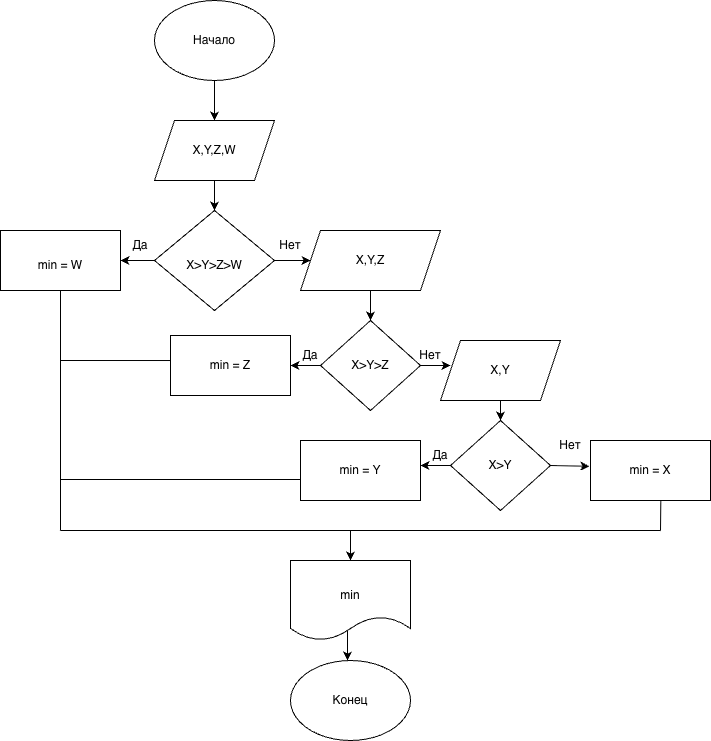

The diagram above was exported from draw.io. Its source (the exported page's mxGraphModel, read from the mxfile embedded in the PNG):
<mxGraphModel dx="1113" dy="758" grid="1" gridSize="10" guides="1" tooltips="1" connect="1" arrows="1" fold="1" page="1" pageScale="1" pageWidth="827" pageHeight="1169" math="0" shadow="0">
  <root>
    <mxCell id="0" />
    <mxCell id="1" parent="0" />
    <mxCell id="QXcg-eOwtsbDQehkreH7-1" parent="1" style="ellipse;whiteSpace=wrap;html=1;" value="" vertex="1">
      <mxGeometry height="80" width="120" x="204" y="70" as="geometry" />
    </mxCell>
    <mxCell id="QXcg-eOwtsbDQehkreH7-2" edge="1" parent="1" source="QXcg-eOwtsbDQehkreH7-1" style="endArrow=classic;html=1;rounded=0;exitX=0.5;exitY=1;exitDx=0;exitDy=0;entryX=0.5;entryY=0;entryDx=0;entryDy=0;" target="QXcg-eOwtsbDQehkreH7-3" value="">
      <mxGeometry height="50" relative="1" width="50" as="geometry">
        <mxPoint x="290" y="260" as="sourcePoint" />
        <mxPoint x="264" y="180" as="targetPoint" />
      </mxGeometry>
    </mxCell>
    <mxCell id="QXcg-eOwtsbDQehkreH7-3" parent="1" style="shape=parallelogram;perimeter=parallelogramPerimeter;whiteSpace=wrap;html=1;fixedSize=1;" value="" vertex="1">
      <mxGeometry height="60" width="120" x="204" y="190" as="geometry" />
    </mxCell>
    <mxCell id="QXcg-eOwtsbDQehkreH7-4" parent="1" style="rhombus;whiteSpace=wrap;html=1;" value="" vertex="1">
      <mxGeometry height="100" width="120" x="204" y="280" as="geometry" />
    </mxCell>
    <mxCell id="QXcg-eOwtsbDQehkreH7-5" edge="1" parent="1" source="QXcg-eOwtsbDQehkreH7-3" style="endArrow=classic;html=1;rounded=0;exitX=0.5;exitY=1;exitDx=0;exitDy=0;entryX=0.5;entryY=0;entryDx=0;entryDy=0;" target="QXcg-eOwtsbDQehkreH7-4" value="">
      <mxGeometry height="50" relative="1" width="50" as="geometry">
        <mxPoint x="240" y="350" as="sourcePoint" />
        <mxPoint x="290" y="300" as="targetPoint" />
      </mxGeometry>
    </mxCell>
    <mxCell id="QXcg-eOwtsbDQehkreH7-6" edge="1" parent="1" source="QXcg-eOwtsbDQehkreH7-4" style="endArrow=classic;html=1;rounded=0;exitX=0;exitY=0.5;exitDx=0;exitDy=0;" value="">
      <mxGeometry height="50" relative="1" width="50" as="geometry">
        <mxPoint x="240" y="350" as="sourcePoint" />
        <mxPoint x="170" y="330" as="targetPoint" />
      </mxGeometry>
    </mxCell>
    <mxCell id="QXcg-eOwtsbDQehkreH7-7" edge="1" parent="1" source="QXcg-eOwtsbDQehkreH7-4" style="endArrow=classic;html=1;rounded=0;exitX=1;exitY=0.5;exitDx=0;exitDy=0;" value="">
      <mxGeometry height="50" relative="1" width="50" as="geometry">
        <mxPoint x="240" y="350" as="sourcePoint" />
        <mxPoint x="360" y="330" as="targetPoint" />
      </mxGeometry>
    </mxCell>
    <mxCell id="QXcg-eOwtsbDQehkreH7-8" parent="1" style="rounded=0;whiteSpace=wrap;html=1;" value="" vertex="1">
      <mxGeometry height="60" width="120" x="50" y="300" as="geometry" />
    </mxCell>
    <mxCell id="QXcg-eOwtsbDQehkreH7-9" edge="1" parent="1" source="QXcg-eOwtsbDQehkreH7-4" style="edgeStyle=orthogonalEdgeStyle;rounded=0;orthogonalLoop=1;jettySize=auto;html=1;exitX=0.5;exitY=1;exitDx=0;exitDy=0;" target="QXcg-eOwtsbDQehkreH7-4">
      <mxGeometry relative="1" as="geometry" />
    </mxCell>
    <mxCell id="QXcg-eOwtsbDQehkreH7-11" edge="1" parent="1" source="QXcg-eOwtsbDQehkreH7-8" style="endArrow=none;html=1;rounded=0;exitX=0.5;exitY=1;exitDx=0;exitDy=0;" value="">
      <mxGeometry height="50" relative="1" width="50" as="geometry">
        <mxPoint x="240" y="350" as="sourcePoint" />
        <mxPoint x="110" y="600" as="targetPoint" />
      </mxGeometry>
    </mxCell>
    <mxCell id="QXcg-eOwtsbDQehkreH7-15" edge="1" parent="1" style="endArrow=classic;html=1;rounded=0;entryX=0.5;entryY=0;entryDx=0;entryDy=0;" target="QXcg-eOwtsbDQehkreH7-16" value="">
      <mxGeometry height="50" relative="1" width="50" as="geometry">
        <mxPoint x="400" y="600" as="sourcePoint" />
        <mxPoint x="380" y="510" as="targetPoint" />
      </mxGeometry>
    </mxCell>
    <mxCell id="QXcg-eOwtsbDQehkreH7-16" parent="1" style="shape=document;whiteSpace=wrap;html=1;boundedLbl=1;" value="" vertex="1">
      <mxGeometry height="80" width="120" x="340" y="630" as="geometry" />
    </mxCell>
    <mxCell id="QXcg-eOwtsbDQehkreH7-17" edge="1" parent="1" style="endArrow=classic;html=1;rounded=0;" value="">
      <mxGeometry height="50" relative="1" width="50" as="geometry">
        <mxPoint x="397" y="700" as="sourcePoint" />
        <mxPoint x="397" y="730" as="targetPoint" />
      </mxGeometry>
    </mxCell>
    <mxCell id="QXcg-eOwtsbDQehkreH7-18" parent="1" style="ellipse;whiteSpace=wrap;html=1;" value="" vertex="1">
      <mxGeometry height="80" width="120" x="340" y="730" as="geometry" />
    </mxCell>
    <mxCell id="QXcg-eOwtsbDQehkreH7-19" parent="1" style="text;html=1;whiteSpace=wrap;strokeColor=none;fillColor=none;align=center;verticalAlign=middle;rounded=0;" value="Начало" vertex="1">
      <mxGeometry height="30" width="60" x="234" y="95" as="geometry" />
    </mxCell>
    <mxCell id="QXcg-eOwtsbDQehkreH7-20" parent="1" style="text;html=1;whiteSpace=wrap;strokeColor=none;fillColor=none;align=center;verticalAlign=middle;rounded=0;" value="Конец" vertex="1">
      <mxGeometry height="30" width="60" x="370" y="755" as="geometry" />
    </mxCell>
    <mxCell id="QXcg-eOwtsbDQehkreH7-21" parent="1" style="text;html=1;whiteSpace=wrap;strokeColor=none;fillColor=none;align=center;verticalAlign=middle;rounded=0;" value="min" vertex="1">
      <mxGeometry height="30" width="60" x="370" y="650" as="geometry" />
    </mxCell>
    <mxCell id="QXcg-eOwtsbDQehkreH7-22" parent="1" style="text;html=1;whiteSpace=wrap;strokeColor=none;fillColor=none;align=center;verticalAlign=middle;rounded=0;" value="X&amp;gt;Y&amp;gt;Z&amp;gt;W" vertex="1">
      <mxGeometry height="30" width="60" x="234" y="320" as="geometry" />
    </mxCell>
    <mxCell id="QXcg-eOwtsbDQehkreH7-23" parent="1" style="text;html=1;whiteSpace=wrap;strokeColor=none;fillColor=none;align=center;verticalAlign=middle;rounded=0;" value="X,Y,Z,W" vertex="1">
      <mxGeometry height="30" width="60" x="234" y="205" as="geometry" />
    </mxCell>
    <mxCell id="QXcg-eOwtsbDQehkreH7-24" parent="1" style="text;html=1;whiteSpace=wrap;strokeColor=none;fillColor=none;align=center;verticalAlign=middle;rounded=0;" value="Да" vertex="1">
      <mxGeometry height="30" width="60" x="160" y="300" as="geometry" />
    </mxCell>
    <mxCell id="QXcg-eOwtsbDQehkreH7-25" parent="1" style="text;html=1;whiteSpace=wrap;strokeColor=none;fillColor=none;align=center;verticalAlign=middle;rounded=0;" value="Нет" vertex="1">
      <mxGeometry height="30" width="60" x="310" y="300" as="geometry" />
    </mxCell>
    <mxCell id="QXcg-eOwtsbDQehkreH7-26" parent="1" style="text;html=1;whiteSpace=wrap;strokeColor=none;fillColor=none;align=center;verticalAlign=middle;rounded=0;" value="min = W" vertex="1">
      <mxGeometry height="30" width="60" x="80" y="320" as="geometry" />
    </mxCell>
    <mxCell id="QXcg-eOwtsbDQehkreH7-28" parent="1" style="shape=parallelogram;perimeter=parallelogramPerimeter;whiteSpace=wrap;html=1;fixedSize=1;" value="" vertex="1">
      <mxGeometry height="60" width="140" x="350" y="300" as="geometry" />
    </mxCell>
    <mxCell id="QXcg-eOwtsbDQehkreH7-29" parent="1" style="text;html=1;whiteSpace=wrap;strokeColor=none;fillColor=none;align=center;verticalAlign=middle;rounded=0;" value="X,Y,Z" vertex="1">
      <mxGeometry height="30" width="60" x="390" y="315" as="geometry" />
    </mxCell>
    <mxCell id="QXcg-eOwtsbDQehkreH7-30" edge="1" parent="1" source="QXcg-eOwtsbDQehkreH7-28" style="endArrow=classic;html=1;rounded=0;exitX=0.5;exitY=1;exitDx=0;exitDy=0;" value="">
      <mxGeometry height="50" relative="1" width="50" as="geometry">
        <mxPoint x="170" y="410" as="sourcePoint" />
        <mxPoint x="420" y="390" as="targetPoint" />
      </mxGeometry>
    </mxCell>
    <mxCell id="QXcg-eOwtsbDQehkreH7-31" parent="1" style="rhombus;whiteSpace=wrap;html=1;" value="" vertex="1">
      <mxGeometry height="90" width="100" x="370" y="390" as="geometry" />
    </mxCell>
    <mxCell id="QXcg-eOwtsbDQehkreH7-32" parent="1" style="text;html=1;whiteSpace=wrap;strokeColor=none;fillColor=none;align=center;verticalAlign=middle;rounded=0;" value="X&amp;gt;Y&amp;gt;Z" vertex="1">
      <mxGeometry height="30" width="60" x="390" y="420" as="geometry" />
    </mxCell>
    <mxCell id="QXcg-eOwtsbDQehkreH7-33" edge="1" parent="1" source="QXcg-eOwtsbDQehkreH7-31" style="endArrow=classic;html=1;rounded=0;exitX=0;exitY=0.5;exitDx=0;exitDy=0;" value="">
      <mxGeometry height="50" relative="1" width="50" as="geometry">
        <mxPoint x="170" y="410" as="sourcePoint" />
        <mxPoint x="340" y="435" as="targetPoint" />
      </mxGeometry>
    </mxCell>
    <mxCell id="QXcg-eOwtsbDQehkreH7-34" parent="1" style="rounded=0;whiteSpace=wrap;html=1;" value="" vertex="1">
      <mxGeometry height="60" width="120" x="220" y="405" as="geometry" />
    </mxCell>
    <mxCell id="QXcg-eOwtsbDQehkreH7-35" parent="1" style="text;html=1;whiteSpace=wrap;strokeColor=none;fillColor=none;align=center;verticalAlign=middle;rounded=0;" value="min = Z" vertex="1">
      <mxGeometry height="30" width="60" x="250" y="420" as="geometry" />
    </mxCell>
    <mxCell id="QXcg-eOwtsbDQehkreH7-36" edge="1" parent="1" source="QXcg-eOwtsbDQehkreH7-31" style="endArrow=classic;html=1;rounded=0;exitX=1;exitY=0.5;exitDx=0;exitDy=0;" value="">
      <mxGeometry height="50" relative="1" width="50" as="geometry">
        <mxPoint x="240" y="440" as="sourcePoint" />
        <mxPoint x="500" y="435" as="targetPoint" />
      </mxGeometry>
    </mxCell>
    <mxCell id="QXcg-eOwtsbDQehkreH7-37" parent="1" style="shape=parallelogram;perimeter=parallelogramPerimeter;whiteSpace=wrap;html=1;fixedSize=1;" value="X,Y" vertex="1">
      <mxGeometry height="60" width="120" x="490" y="410" as="geometry" />
    </mxCell>
    <mxCell id="QXcg-eOwtsbDQehkreH7-39" parent="1" style="text;html=1;whiteSpace=wrap;strokeColor=none;fillColor=none;align=center;verticalAlign=middle;rounded=0;" value="Да" vertex="1">
      <mxGeometry height="30" width="60" x="330" y="410" as="geometry" />
    </mxCell>
    <mxCell id="QXcg-eOwtsbDQehkreH7-40" parent="1" style="text;html=1;whiteSpace=wrap;strokeColor=none;fillColor=none;align=center;verticalAlign=middle;rounded=0;" value="Нет" vertex="1">
      <mxGeometry height="30" width="60" x="450" y="410" as="geometry" />
    </mxCell>
    <mxCell id="QXcg-eOwtsbDQehkreH7-41" edge="1" parent="1" source="QXcg-eOwtsbDQehkreH7-37" style="endArrow=classic;html=1;rounded=0;exitX=0.5;exitY=1;exitDx=0;exitDy=0;" target="QXcg-eOwtsbDQehkreH7-42" value="">
      <mxGeometry height="50" relative="1" width="50" as="geometry">
        <mxPoint x="300" y="450" as="sourcePoint" />
        <mxPoint x="550" y="490" as="targetPoint" />
      </mxGeometry>
    </mxCell>
    <mxCell id="QXcg-eOwtsbDQehkreH7-42" parent="1" style="rhombus;whiteSpace=wrap;html=1;" value="" vertex="1">
      <mxGeometry height="90" width="100" x="500" y="490" as="geometry" />
    </mxCell>
    <mxCell id="QXcg-eOwtsbDQehkreH7-43" parent="1" style="text;html=1;whiteSpace=wrap;strokeColor=none;fillColor=none;align=center;verticalAlign=middle;rounded=0;" value="X&amp;gt;Y" vertex="1">
      <mxGeometry height="30" width="60" x="520" y="520" as="geometry" />
    </mxCell>
    <mxCell id="QXcg-eOwtsbDQehkreH7-44" edge="1" parent="1" source="QXcg-eOwtsbDQehkreH7-42" style="endArrow=classic;html=1;rounded=0;exitX=0;exitY=0.5;exitDx=0;exitDy=0;" value="">
      <mxGeometry height="50" relative="1" width="50" as="geometry">
        <mxPoint x="300" y="450" as="sourcePoint" />
        <mxPoint x="470" y="535" as="targetPoint" />
      </mxGeometry>
    </mxCell>
    <mxCell id="QXcg-eOwtsbDQehkreH7-45" parent="1" style="rounded=0;whiteSpace=wrap;html=1;" value="" vertex="1">
      <mxGeometry height="60" width="120" x="350" y="510" as="geometry" />
    </mxCell>
    <mxCell id="QXcg-eOwtsbDQehkreH7-47" parent="1" style="text;html=1;whiteSpace=wrap;strokeColor=none;fillColor=none;align=center;verticalAlign=middle;rounded=0;" value="min = Y" vertex="1">
      <mxGeometry height="30" width="60" x="380" y="525" as="geometry" />
    </mxCell>
    <mxCell id="QXcg-eOwtsbDQehkreH7-49" parent="1" style="text;html=1;whiteSpace=wrap;strokeColor=none;fillColor=none;align=center;verticalAlign=middle;rounded=0;" value="Да" vertex="1">
      <mxGeometry height="30" width="60" x="460" y="510" as="geometry" />
    </mxCell>
    <mxCell id="QXcg-eOwtsbDQehkreH7-50" edge="1" parent="1" source="QXcg-eOwtsbDQehkreH7-34" style="endArrow=none;html=1;rounded=0;exitX=-0.003;exitY=0.417;exitDx=0;exitDy=0;exitPerimeter=0;" value="">
      <mxGeometry height="50" relative="1" width="50" as="geometry">
        <mxPoint x="220" y="432.5" as="sourcePoint" />
        <mxPoint x="110" y="430" as="targetPoint" />
      </mxGeometry>
    </mxCell>
    <mxCell id="QXcg-eOwtsbDQehkreH7-51" edge="1" parent="1" source="QXcg-eOwtsbDQehkreH7-45" style="endArrow=none;html=1;rounded=0;exitX=0;exitY=0.65;exitDx=0;exitDy=0;exitPerimeter=0;" value="">
      <mxGeometry height="50" relative="1" width="50" as="geometry">
        <Array as="points">
          <mxPoint x="150" y="549" />
        </Array>
        <mxPoint x="210" y="460" as="sourcePoint" />
        <mxPoint x="110" y="549" as="targetPoint" />
      </mxGeometry>
    </mxCell>
    <mxCell id="QXcg-eOwtsbDQehkreH7-53" edge="1" parent="1" source="QXcg-eOwtsbDQehkreH7-42" style="endArrow=classic;html=1;rounded=0;exitX=1;exitY=0.5;exitDx=0;exitDy=0;curved=0;entryX=-0.009;entryY=0.43;entryDx=0;entryDy=0;entryPerimeter=0;" target="QXcg-eOwtsbDQehkreH7-54" value="">
      <mxGeometry height="50" relative="1" width="50" as="geometry">
        <mxPoint x="220" y="450" as="sourcePoint" />
        <mxPoint x="620" y="535" as="targetPoint" />
      </mxGeometry>
    </mxCell>
    <mxCell id="QXcg-eOwtsbDQehkreH7-54" parent="1" style="rounded=0;whiteSpace=wrap;html=1;" value="" vertex="1">
      <mxGeometry height="60" width="120" x="640" y="510" as="geometry" />
    </mxCell>
    <mxCell id="QXcg-eOwtsbDQehkreH7-55" parent="1" style="text;html=1;whiteSpace=wrap;strokeColor=none;fillColor=none;align=center;verticalAlign=middle;rounded=0;" value="min = X" vertex="1">
      <mxGeometry height="30" width="60" x="670" y="525" as="geometry" />
    </mxCell>
    <mxCell id="QXcg-eOwtsbDQehkreH7-56" parent="1" style="text;html=1;whiteSpace=wrap;strokeColor=none;fillColor=none;align=center;verticalAlign=middle;rounded=0;" value="Нет" vertex="1">
      <mxGeometry height="30" width="60" x="590" y="500" as="geometry" />
    </mxCell>
    <mxCell id="QXcg-eOwtsbDQehkreH7-57" edge="1" parent="1" source="QXcg-eOwtsbDQehkreH7-54" style="endArrow=none;html=1;rounded=0;exitX=0.586;exitY=0.999;exitDx=0;exitDy=0;exitPerimeter=0;" value="">
      <mxGeometry height="50" relative="1" width="50" as="geometry">
        <mxPoint x="410" y="480" as="sourcePoint" />
        <mxPoint x="710" y="600" as="targetPoint" />
      </mxGeometry>
    </mxCell>
    <mxCell id="QXcg-eOwtsbDQehkreH7-58" edge="1" parent="1" style="endArrow=none;html=1;rounded=0;" value="">
      <mxGeometry height="50" relative="1" width="50" as="geometry">
        <mxPoint x="110" y="600" as="sourcePoint" />
        <mxPoint x="710" y="600" as="targetPoint" />
      </mxGeometry>
    </mxCell>
  </root>
</mxGraphModel>